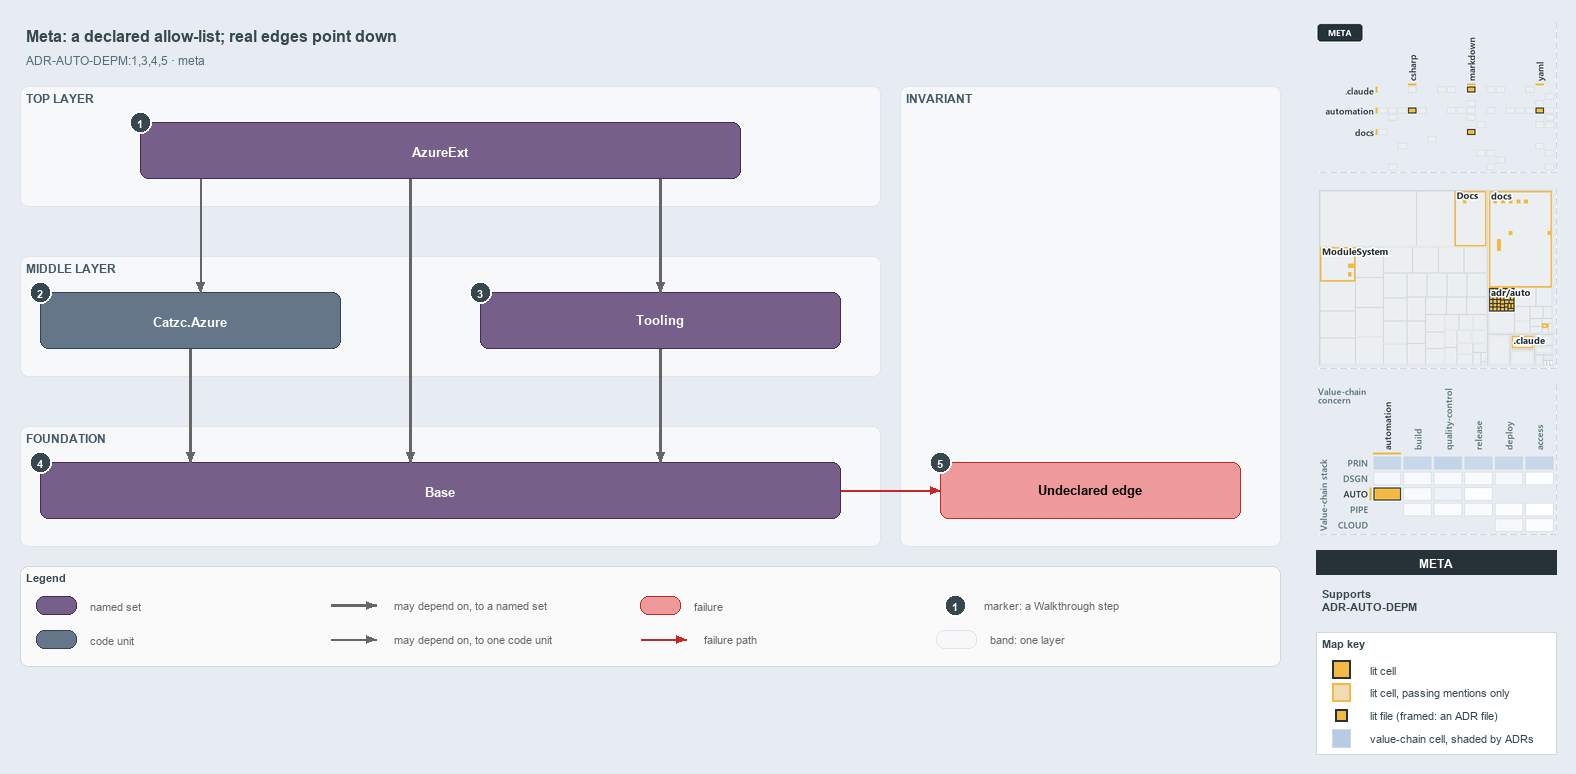

The diagram above was exported from draw.io. Its source (the exported page's mxGraphModel, read from the mxfile embedded in the PNG):
<mxGraphModel dx="1024" dy="768" grid="0" gridSize="10" guides="1" tooltips="1" connect="1" arrows="1" fold="1" page="1" pageScale="1" pageWidth="1572" pageHeight="700" background="#E6ECF2" math="0" shadow="0">
  <root>
    <mxCell id="0" />
    <mxCell id="1" parent="0" />
    <mxCell id="title" value="Meta: a declared allow-list; real edges point down" style="text;html=1;align=left;verticalAlign=middle;fontSize=16;fontStyle=1;fontColor=#37474F;" vertex="1" parent="1">
      <mxGeometry x="20" y="14" width="1260" height="30" as="geometry" />
    </mxCell>
    <mxCell id="subtitle" value="ADR-AUTO-DEPM:1,3,4,5 &amp;#183; meta" style="text;html=1;align=left;verticalAlign=middle;fontSize=12;fontColor=#546E7A;" vertex="1" parent="1">
      <mxGeometry x="20" y="44" width="1240" height="20" as="geometry" />
    </mxCell>
    <mxCell id="band-top" value="TOP LAYER" style="rounded=1;html=1;arcSize=3;fillColor=#F6F8FA;strokeColor=#E1E4E8;verticalAlign=top;align=left;spacingLeft=8;fontStyle=1;fontSize=12;fontColor=#455A64;" vertex="1" parent="1">
      <mxGeometry x="20" y="80" width="860" height="120" as="geometry" />
    </mxCell>
    <mxCell id="band-middle" value="MIDDLE LAYER" style="rounded=1;html=1;arcSize=3;fillColor=#F6F8FA;strokeColor=#E1E4E8;verticalAlign=top;align=left;spacingLeft=8;fontStyle=1;fontSize=12;fontColor=#455A64;" vertex="1" parent="1">
      <mxGeometry x="20" y="250" width="860" height="120" as="geometry" />
    </mxCell>
    <mxCell id="band-foundation" value="FOUNDATION" style="rounded=1;html=1;arcSize=3;fillColor=#F6F8FA;strokeColor=#E1E4E8;verticalAlign=top;align=left;spacingLeft=8;fontStyle=1;fontSize=12;fontColor=#455A64;" vertex="1" parent="1">
      <mxGeometry x="20" y="420" width="860" height="120" as="geometry" />
    </mxCell>
    <mxCell id="band-rule" value="INVARIANT" style="rounded=1;html=1;arcSize=3;fillColor=#F6F8FA;strokeColor=#E1E4E8;verticalAlign=top;align=left;spacingLeft=8;fontStyle=1;fontSize=12;fontColor=#455A64;" vertex="1" parent="1">
      <mxGeometry x="900" y="80" width="380" height="460" as="geometry" />
    </mxCell>
    <mxCell id="g-azureext" value="&lt;b&gt;AzureExt&lt;/b&gt;" style="rounded=1;whiteSpace=wrap;html=1;arcSize=20;fillColor=#76608a;strokeColor=#432d57;fontSize=13;fontColor=#FFFFFF;" vertex="1" parent="1">
      <mxGeometry x="140" y="116" width="600" height="56" as="geometry" />
    </mxCell>
    <mxCell id="m-azure" value="&lt;b&gt;Catzc.Azure&lt;/b&gt;" style="rounded=1;whiteSpace=wrap;html=1;arcSize=20;fillColor=#647687;strokeColor=#314354;fontSize=13;fontColor=#FFFFFF;" vertex="1" parent="1">
      <mxGeometry x="40" y="286" width="300" height="56" as="geometry" />
    </mxCell>
    <mxCell id="g-tooling" value="&lt;b&gt;Tooling&lt;/b&gt;" style="rounded=1;whiteSpace=wrap;html=1;arcSize=20;fillColor=#76608a;strokeColor=#432d57;fontSize=13;fontColor=#FFFFFF;" vertex="1" parent="1">
      <mxGeometry x="480" y="286" width="360" height="56" as="geometry" />
    </mxCell>
    <mxCell id="g-base" value="&lt;b&gt;Base&lt;/b&gt;" style="rounded=1;whiteSpace=wrap;html=1;arcSize=20;fillColor=#76608a;strokeColor=#432d57;fontSize=13;fontColor=#FFFFFF;" vertex="1" parent="1">
      <mxGeometry x="40" y="456" width="800" height="56" as="geometry" />
    </mxCell>
    <mxCell id="f-undeclared" value="&lt;b&gt;Undeclared edge&lt;/b&gt;" style="rounded=1;whiteSpace=wrap;html=1;arcSize=20;fillColor=#EF9A9A;strokeColor=#C62828;fontSize=13;" vertex="1" parent="1">
      <mxGeometry x="940" y="456" width="300" height="56" as="geometry" />
    </mxCell>
    <mxCell id="p-edge-ext-azure-a" value="" style="text;html=1;strokeColor=none;fillColor=none;" vertex="1" parent="1">
      <mxGeometry x="200" y="172" width="1" height="1" as="geometry" />
    </mxCell>
    <mxCell id="p-edge-ext-azure-b" value="" style="text;html=1;strokeColor=none;fillColor=none;" vertex="1" parent="1">
      <mxGeometry x="200" y="286" width="1" height="1" as="geometry" />
    </mxCell>
    <mxCell id="edge-ext-azure" value="" style="edgeStyle=orthogonalEdgeStyle;rounded=1;html=1;fontSize=11;endArrow=block;strokeColor=#666666;" edge="1" parent="1" source="p-edge-ext-azure-a" target="p-edge-ext-azure-b">
      <mxGeometry relative="1" as="geometry" />
    </mxCell>
    <mxCell id="p-edge-ext-base-a" value="" style="text;html=1;strokeColor=none;fillColor=none;" vertex="1" parent="1">
      <mxGeometry x="410" y="172" width="1" height="1" as="geometry" />
    </mxCell>
    <mxCell id="p-edge-ext-base-b" value="" style="text;html=1;strokeColor=none;fillColor=none;" vertex="1" parent="1">
      <mxGeometry x="410" y="456" width="1" height="1" as="geometry" />
    </mxCell>
    <mxCell id="edge-ext-base" value="" style="edgeStyle=orthogonalEdgeStyle;rounded=1;html=1;fontSize=11;endArrow=block;strokeColor=#666666;strokeWidth=2.5;" edge="1" parent="1" source="p-edge-ext-base-a" target="p-edge-ext-base-b">
      <mxGeometry relative="1" as="geometry" />
    </mxCell>
    <mxCell id="p-edge-ext-tooling-a" value="" style="text;html=1;strokeColor=none;fillColor=none;" vertex="1" parent="1">
      <mxGeometry x="660" y="172" width="1" height="1" as="geometry" />
    </mxCell>
    <mxCell id="p-edge-ext-tooling-b" value="" style="text;html=1;strokeColor=none;fillColor=none;" vertex="1" parent="1">
      <mxGeometry x="660" y="286" width="1" height="1" as="geometry" />
    </mxCell>
    <mxCell id="edge-ext-tooling" value="" style="edgeStyle=orthogonalEdgeStyle;rounded=1;html=1;fontSize=11;endArrow=block;strokeColor=#666666;strokeWidth=2.5;" edge="1" parent="1" source="p-edge-ext-tooling-a" target="p-edge-ext-tooling-b">
      <mxGeometry relative="1" as="geometry" />
    </mxCell>
    <mxCell id="p-edge-azure-base-a" value="" style="text;html=1;strokeColor=none;fillColor=none;" vertex="1" parent="1">
      <mxGeometry x="190" y="342" width="1" height="1" as="geometry" />
    </mxCell>
    <mxCell id="p-edge-azure-base-b" value="" style="text;html=1;strokeColor=none;fillColor=none;" vertex="1" parent="1">
      <mxGeometry x="190" y="456" width="1" height="1" as="geometry" />
    </mxCell>
    <mxCell id="edge-azure-base" value="" style="edgeStyle=orthogonalEdgeStyle;rounded=1;html=1;fontSize=11;endArrow=block;strokeColor=#666666;strokeWidth=2.5;" edge="1" parent="1" source="p-edge-azure-base-a" target="p-edge-azure-base-b">
      <mxGeometry relative="1" as="geometry" />
    </mxCell>
    <mxCell id="p-edge-tooling-base-a" value="" style="text;html=1;strokeColor=none;fillColor=none;" vertex="1" parent="1">
      <mxGeometry x="660" y="342" width="1" height="1" as="geometry" />
    </mxCell>
    <mxCell id="p-edge-tooling-base-b" value="" style="text;html=1;strokeColor=none;fillColor=none;" vertex="1" parent="1">
      <mxGeometry x="660" y="456" width="1" height="1" as="geometry" />
    </mxCell>
    <mxCell id="edge-tooling-base" value="" style="edgeStyle=orthogonalEdgeStyle;rounded=1;html=1;fontSize=11;endArrow=block;strokeColor=#666666;strokeWidth=2.5;" edge="1" parent="1" source="p-edge-tooling-base-a" target="p-edge-tooling-base-b">
      <mxGeometry relative="1" as="geometry" />
    </mxCell>
    <mxCell id="p-edge-undeclared-a" value="" style="text;html=1;strokeColor=none;fillColor=none;" vertex="1" parent="1">
      <mxGeometry x="840" y="484" width="1" height="1" as="geometry" />
    </mxCell>
    <mxCell id="p-edge-undeclared-b" value="" style="text;html=1;strokeColor=none;fillColor=none;" vertex="1" parent="1">
      <mxGeometry x="940" y="484" width="1" height="1" as="geometry" />
    </mxCell>
    <mxCell id="edge-undeclared" value="" style="edgeStyle=orthogonalEdgeStyle;rounded=1;html=1;fontSize=11;endArrow=block;strokeColor=#C62828;" edge="1" parent="1" source="p-edge-undeclared-a" target="p-edge-undeclared-b">
      <mxGeometry relative="1" as="geometry" />
    </mxCell>
    <mxCell id="mark-1" value="1" style="ellipse;html=1;fillColor=#37474F;strokeColor=#FFFFFF;strokeWidth=2;fontColor=#FFFFFF;fontStyle=1;fontSize=11;" vertex="1" parent="1">
      <mxGeometry x="129" y="105" width="22" height="22" as="geometry" />
    </mxCell>
    <mxCell id="mark-2" value="2" style="ellipse;html=1;fillColor=#37474F;strokeColor=#FFFFFF;strokeWidth=2;fontColor=#FFFFFF;fontStyle=1;fontSize=11;" vertex="1" parent="1">
      <mxGeometry x="29" y="275" width="22" height="22" as="geometry" />
    </mxCell>
    <mxCell id="mark-3" value="3" style="ellipse;html=1;fillColor=#37474F;strokeColor=#FFFFFF;strokeWidth=2;fontColor=#FFFFFF;fontStyle=1;fontSize=11;" vertex="1" parent="1">
      <mxGeometry x="469" y="275" width="22" height="22" as="geometry" />
    </mxCell>
    <mxCell id="mark-4" value="4" style="ellipse;html=1;fillColor=#37474F;strokeColor=#FFFFFF;strokeWidth=2;fontColor=#FFFFFF;fontStyle=1;fontSize=11;" vertex="1" parent="1">
      <mxGeometry x="29" y="445" width="22" height="22" as="geometry" />
    </mxCell>
    <mxCell id="mark-5" value="5" style="ellipse;html=1;fillColor=#37474F;strokeColor=#FFFFFF;strokeWidth=2;fontColor=#FFFFFF;fontStyle=1;fontSize=11;" vertex="1" parent="1">
      <mxGeometry x="929" y="445" width="22" height="22" as="geometry" />
    </mxCell>
    <mxCell id="legend" value="&lt;b&gt;Legend&lt;/b&gt;" style="rounded=1;whiteSpace=wrap;html=1;arcSize=6;fillColor=#FAFAFA;strokeColor=#CFD8DC;align=left;verticalAlign=top;spacing=8;fontSize=11;fontColor=#37474F;" vertex="1" parent="1">
      <mxGeometry x="20" y="560" width="1260" height="100" as="geometry" />
    </mxCell>
    <mxCell id="legend-0" value="" style="rounded=1;whiteSpace=wrap;html=1;arcSize=20;fillColor=#76608a;strokeColor=#432d57;fontColor=#FFFFFF;" vertex="1" parent="1">
      <mxGeometry x="36" y="590" width="40" height="18" as="geometry" />
    </mxCell>
    <mxCell id="legend-0-text" value="named set" style="text;html=1;align=left;verticalAlign=middle;fontSize=11;fontColor=#666666;" vertex="1" parent="1">
      <mxGeometry x="84" y="589" width="250" height="20" as="geometry" />
    </mxCell>
    <mxCell id="legend-1" value="" style="rounded=1;whiteSpace=wrap;html=1;arcSize=20;fillColor=#647687;strokeColor=#314354;fontColor=#FFFFFF;" vertex="1" parent="1">
      <mxGeometry x="36" y="624" width="40" height="18" as="geometry" />
    </mxCell>
    <mxCell id="legend-1-text" value="code unit" style="text;html=1;align=left;verticalAlign=middle;fontSize=11;fontColor=#666666;" vertex="1" parent="1">
      <mxGeometry x="84" y="623" width="250" height="20" as="geometry" />
    </mxCell>
    <mxCell id="legend-2-a" value="" style="text;html=1;strokeColor=none;fillColor=none;" vertex="1" parent="1">
      <mxGeometry x="330" y="599" width="1" height="1" as="geometry" />
    </mxCell>
    <mxCell id="legend-2-b" value="" style="text;html=1;strokeColor=none;fillColor=none;" vertex="1" parent="1">
      <mxGeometry x="376" y="599" width="1" height="1" as="geometry" />
    </mxCell>
    <mxCell id="legend-2" value="" style="edgeStyle=orthogonalEdgeStyle;rounded=1;html=1;fontSize=11;endArrow=block;strokeColor=#666666;strokeWidth=2.5;" edge="1" parent="1" source="legend-2-a" target="legend-2-b">
      <mxGeometry relative="1" as="geometry" />
    </mxCell>
    <mxCell id="legend-2-text" value="may depend on, to a named set" style="text;html=1;align=left;verticalAlign=middle;fontSize=11;fontColor=#666666;" vertex="1" parent="1">
      <mxGeometry x="388" y="589" width="250" height="20" as="geometry" />
    </mxCell>
    <mxCell id="legend-3-a" value="" style="text;html=1;strokeColor=none;fillColor=none;" vertex="1" parent="1">
      <mxGeometry x="330" y="633" width="1" height="1" as="geometry" />
    </mxCell>
    <mxCell id="legend-3-b" value="" style="text;html=1;strokeColor=none;fillColor=none;" vertex="1" parent="1">
      <mxGeometry x="376" y="633" width="1" height="1" as="geometry" />
    </mxCell>
    <mxCell id="legend-3" value="" style="edgeStyle=orthogonalEdgeStyle;rounded=1;html=1;fontSize=11;endArrow=block;strokeColor=#666666;" edge="1" parent="1" source="legend-3-a" target="legend-3-b">
      <mxGeometry relative="1" as="geometry" />
    </mxCell>
    <mxCell id="legend-3-text" value="may depend on, to one code unit" style="text;html=1;align=left;verticalAlign=middle;fontSize=11;fontColor=#666666;" vertex="1" parent="1">
      <mxGeometry x="388" y="623" width="250" height="20" as="geometry" />
    </mxCell>
    <mxCell id="legend-4" value="" style="rounded=1;whiteSpace=wrap;html=1;arcSize=20;fillColor=#EF9A9A;strokeColor=#C62828;" vertex="1" parent="1">
      <mxGeometry x="640" y="590" width="40" height="18" as="geometry" />
    </mxCell>
    <mxCell id="legend-4-text" value="failure" style="text;html=1;align=left;verticalAlign=middle;fontSize=11;fontColor=#666666;" vertex="1" parent="1">
      <mxGeometry x="688" y="589" width="250" height="20" as="geometry" />
    </mxCell>
    <mxCell id="legend-5-a" value="" style="text;html=1;strokeColor=none;fillColor=none;" vertex="1" parent="1">
      <mxGeometry x="640" y="633" width="1" height="1" as="geometry" />
    </mxCell>
    <mxCell id="legend-5-b" value="" style="text;html=1;strokeColor=none;fillColor=none;" vertex="1" parent="1">
      <mxGeometry x="686" y="633" width="1" height="1" as="geometry" />
    </mxCell>
    <mxCell id="legend-5" value="" style="edgeStyle=orthogonalEdgeStyle;rounded=1;html=1;fontSize=11;endArrow=block;strokeColor=#C62828;" edge="1" parent="1" source="legend-5-a" target="legend-5-b">
      <mxGeometry relative="1" as="geometry" />
    </mxCell>
    <mxCell id="legend-5-text" value="failure path" style="text;html=1;align=left;verticalAlign=middle;fontSize=11;fontColor=#666666;" vertex="1" parent="1">
      <mxGeometry x="698" y="623" width="250" height="20" as="geometry" />
    </mxCell>
    <mxCell id="legend-6" value="1" style="ellipse;html=1;fillColor=#37474F;strokeColor=#FFFFFF;strokeWidth=2;fontColor=#FFFFFF;fontStyle=1;fontSize=11;" vertex="1" parent="1">
      <mxGeometry x="944" y="588" width="22" height="22" as="geometry" />
    </mxCell>
    <mxCell id="legend-6-text" value="marker: a Walkthrough step" style="text;html=1;align=left;verticalAlign=middle;fontSize=11;fontColor=#666666;" vertex="1" parent="1">
      <mxGeometry x="978" y="589" width="250" height="20" as="geometry" />
    </mxCell>
    <mxCell id="legend-7" value="" style="rounded=1;html=1;arcSize=3;fillColor=#F6F8FA;strokeColor=#E1E4E8;" vertex="1" parent="1">
      <mxGeometry x="936" y="624" width="40" height="18" as="geometry" />
    </mxCell>
    <mxCell id="legend-7-text" value="band: one layer" style="text;html=1;align=left;verticalAlign=middle;fontSize=11;fontColor=#666666;" vertex="1" parent="1">
      <mxGeometry x="984" y="623" width="250" height="20" as="geometry" />
    </mxCell>
    <mxCell id="minimap-grid" value="" style="shape=image;html=1;imageAspect=0;aspect=fixed;verticalLabelPosition=bottom;strokeColor=#CFD8DC;dashed=1;fillColor=#FAFAFA;image=data:image/png,(base64 omitted: 11480 chars);" vertex="1" parent="1">
      <mxGeometry x="1316" y="16" width="240" height="150" as="geometry" />
    </mxCell>
    <mxCell id="minimap-tree" value="" style="shape=image;html=1;imageAspect=0;aspect=fixed;verticalLabelPosition=bottom;strokeColor=#CFD8DC;dashed=1;fillColor=#FAFAFA;image=data:image/png,(base64 omitted: 16668 chars);" vertex="1" parent="1">
      <mxGeometry x="1316" y="182" width="240" height="180" as="geometry" />
    </mxCell>
    <mxCell id="minimap-chain" value="" style="shape=image;html=1;imageAspect=0;aspect=fixed;verticalLabelPosition=bottom;strokeColor=#CFD8DC;dashed=1;fillColor=#FAFAFA;image=data:image/png,(base64 omitted: 22944 chars);" vertex="1" parent="1">
      <mxGeometry x="1316" y="378" width="240" height="150" as="geometry" />
    </mxCell>
    <mxCell id="lens-badge" value="META" style="rounded=0;whiteSpace=wrap;html=1;align=center;verticalAlign=middle;fontSize=12;fontStyle=1;fontColor=#FFFFFF;fillColor=#263238;strokeColor=none;" vertex="1" parent="1">
      <mxGeometry x="1316" y="544" width="240" height="24" as="geometry" />
    </mxCell>
    <mxCell id="supports" value="&lt;b&gt;Supports&lt;/b&gt;&lt;br&gt;ADR-AUTO-DEPM" style="text;html=1;whiteSpace=wrap;align=left;verticalAlign=top;fontSize=11;fontColor=#37474F;" vertex="1" parent="1">
      <mxGeometry x="1316" y="576" width="240" height="38" as="geometry" />
    </mxCell>
    <mxCell id="mapkey" value="&lt;b&gt;Map key&lt;/b&gt;" style="rounded=0;whiteSpace=wrap;html=1;align=left;verticalAlign=top;fontSize=11;fontColor=#37474F;fillColor=#FFFFFF;strokeColor=#CFD8DC;spacingLeft=8;spacingTop=2;" vertex="1" parent="1">
      <mxGeometry x="1316" y="626" width="240" height="122" as="geometry" />
    </mxCell>
    <mxCell id="mapkey-lit" value="" style="rounded=0;html=1;fillColor=#F4B942;strokeColor=#263238;strokeWidth=2;" vertex="1" parent="1">
      <mxGeometry x="1332.0" y="654.0" width="18" height="18" as="geometry" />
    </mxCell>
    <mxCell id="mapkey-lit-text" value="lit cell" style="text;html=1;align=left;verticalAlign=middle;fontSize=11;fontColor=#37474F;" vertex="1" parent="1">
      <mxGeometry x="1364" y="653" width="184" height="20" as="geometry" />
    </mxCell>
    <mxCell id="mapkey-touched" value="" style="rounded=0;html=1;fillColor=#EFDCB4;strokeColor=#F4B942;strokeWidth=2;" vertex="1" parent="1">
      <mxGeometry x="1332.0" y="677.0" width="18" height="18" as="geometry" />
    </mxCell>
    <mxCell id="mapkey-touched-text" value="lit cell, passing mentions only" style="text;html=1;align=left;verticalAlign=middle;fontSize=11;fontColor=#37474F;" vertex="1" parent="1">
      <mxGeometry x="1364" y="676" width="184" height="20" as="geometry" />
    </mxCell>
    <mxCell id="mapkey-file" value="" style="rounded=0;html=1;fillColor=#F4B942;strokeColor=#263238;strokeWidth=2;" vertex="1" parent="1">
      <mxGeometry x="1335.0" y="703.0" width="12" height="12" as="geometry" />
    </mxCell>
    <mxCell id="mapkey-file-text" value="lit file (framed: an ADR file)" style="text;html=1;align=left;verticalAlign=middle;fontSize=11;fontColor=#37474F;" vertex="1" parent="1">
      <mxGeometry x="1364" y="699" width="184" height="20" as="geometry" />
    </mxCell>
    <mxCell id="mapkey-shade" value="" style="rounded=0;html=1;fillColor=#B5CCE3;strokeColor=#CFD8DC;" vertex="1" parent="1">
      <mxGeometry x="1332.0" y="723.0" width="18" height="18" as="geometry" />
    </mxCell>
    <mxCell id="mapkey-shade-text" value="value-chain cell, shaded by ADRs" style="text;html=1;align=left;verticalAlign=middle;fontSize=11;fontColor=#37474F;" vertex="1" parent="1">
      <mxGeometry x="1364" y="722" width="184" height="20" as="geometry" />
    </mxCell>
  </root>
</mxGraphModel>